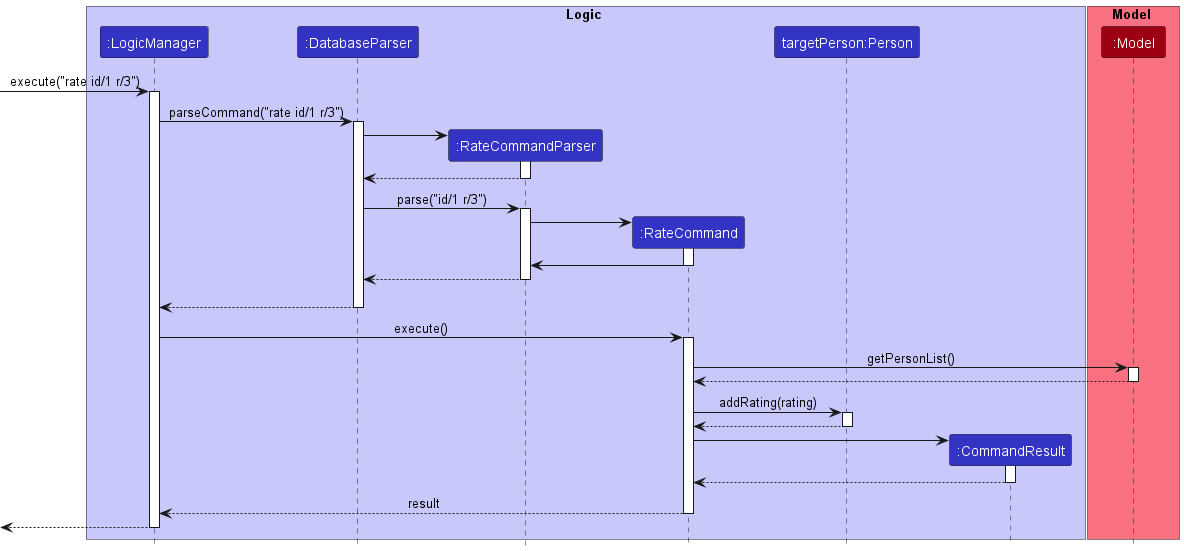

The diagram above was rendered by PlantUML. Its source (embedded in the PNG):
@startuml
!include style.puml

box Logic LOGIC_COLOR_T1
participant ":LogicManager" as LogicManager LOGIC_COLOR
participant ":DatabaseParser" as DatabaseParser LOGIC_COLOR
participant ":RateCommandParser" as RateCommandParser LOGIC_COLOR
participant ":RateCommand" as RateCommand LOGIC_COLOR
participant "targetPerson:Person" as person LOGIC_COLOR
participant ":CommandResult" as CommandResult LOGIC_COLOR
end box

box Model MODEL_COLOR_T1
participant ":Model" as Model MODEL_COLOR
end box

[-> LogicManager : execute("rate id/1 r/3")
activate LogicManager

LogicManager -> DatabaseParser : parseCommand("rate id/1 r/3")
activate DatabaseParser

create RateCommandParser
DatabaseParser -> RateCommandParser
activate RateCommandParser

RateCommandParser --> DatabaseParser
deactivate RateCommandParser

DatabaseParser -> RateCommandParser : parse("id/1 r/3")
activate RateCommandParser

create RateCommand
RateCommandParser -> RateCommand
activate RateCommand

RateCommand -> RateCommandParser
deactivate RateCommand

RateCommandParser --> DatabaseParser
deactivate RateCommandParser
'Hidden arrow to position the destroy marker below the end of the activation bar.
RateCommandParser -[hidden]-> DatabaseParser

DatabaseParser --> LogicManager
deactivate DatabaseParser

LogicManager -> RateCommand : execute()
activate RateCommand

RateCommand -> Model : getPersonList()
activate Model

Model --> RateCommand
deactivate Model




RateCommand -> person : addRating(rating)
activate person
person --> RateCommand
deactivate person

create CommandResult
RateCommand -> CommandResult
activate CommandResult

CommandResult --> RateCommand
deactivate CommandResult

RateCommand --> LogicManager : result
deactivate RateCommand
[<--LogicManager
deactivate LogicManager
@enduml